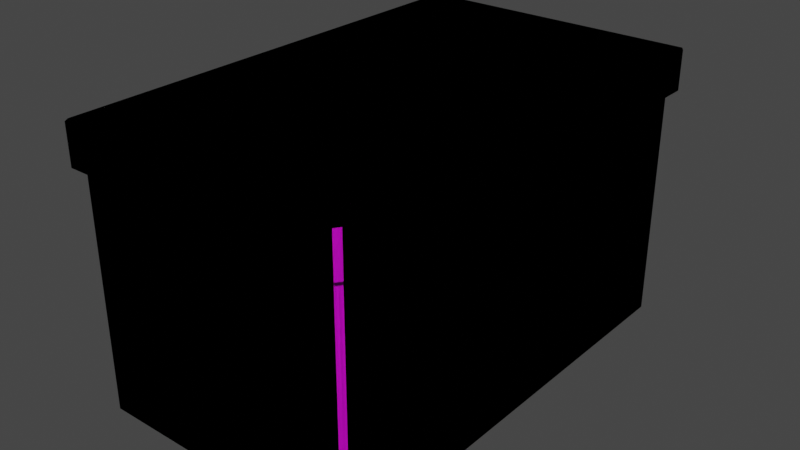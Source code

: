 # Source: caja.blend  (saved by Blender 3.6.13; exported with 4.5.12 LTS)
import bpy
from mathutils import Matrix  # noqa: F401  (used for matrix-valued properties, if any)

bpy.ops.wm.read_factory_settings(use_empty=True)
scene = bpy.context.scene
scene.name = 'Scene'

# ---- collections
col_low = bpy.data.collections.new('LOW'); scene.collection.children.link(col_low)
col_high = bpy.data.collections.new('HIGH'); scene.collection.children.link(col_high)

# ---- images (referenced by path relative to the original .blend; pixels are not part of the script)
import os
ASSET_DIR = os.environ.get("B2B_ASSET_DIR", "")  # directory of the original .blend (textures are referenced by path, not embedded)
HERE = os.path.dirname(os.path.abspath(__file__))  # packed textures are extracted next to this script under _unpacked/

def load_image(name, relpath, width, height, colorspace="sRGB"):
    """Load a texture the original file referenced (path relative to the .blend, or extracted next to this script)."""
    p = next((c for c in (os.path.join(HERE, relpath), os.path.join(ASSET_DIR, relpath)) if relpath and os.path.exists(c)), "")
    if p:
        img = bpy.data.images.load(p, check_existing=True)
        img.name = name
    else:  # same state as the original file: an image datablock whose file is absent (Cycles renders it pink)
        img = bpy.data.images.new(name, width, height)
        img.source = "FILE"
        img.filepath = "//" + (relpath or name)
    img.colorspace_settings.name = colorspace
    return img
img_untitled = load_image('Untitled', '', 1024, 1024, 'sRGB')

# ---- materials (node trees are filled in below, after node groups)
mat_material = bpy.data.materials.new('Material')
mat_material.alpha_threshold = 0.0
mat_material.use_transparent_shadow = False
mat_material.roughness = 0.5
mat_material.line_color = (0.0, 0.0, 0.0, 1.0)
mat_material_001 = bpy.data.materials.new('Material.001')
mat_material_001.alpha_threshold = 0.0
mat_material_001.use_transparent_shadow = False
mat_material_001.roughness = 0.5
mat_material_001.line_color = (0.0, 0.0, 0.0, 1.0)

# ---- material node trees
mat_material.use_nodes = True; mat_material.node_tree.nodes.clear()
_N = mat_material.node_tree.nodes; _L = mat_material.node_tree.links
n0 = _N.new('ShaderNodeOutputMaterial'); n0.name = 'Material Output'; n0.location = (300, 300)
n1 = _N.new('ShaderNodeBsdfPrincipled'); n1.name = 'Principled BSDF'; n1.location = (10, 300)
n1.distribution = 'GGX'
n1.subsurface_method = 'RANDOM_WALK_SKIN'
n1.inputs[3].default_value = 1.45
n1.inputs[27].default_value = (0.0, 0.0, 0.0, 1.0)
n1.inputs[28].default_value = 1.0
n2 = _N.new('ShaderNodeTexImage'); n2.name = 'Image Texture'; n2.location = (-360, 221)
n2.image = img_untitled
_L.new(n1.outputs[0], n0.inputs[0])
_L.new(n2.outputs[0], n1.inputs[0])
n0.is_active_output = True
mat_material_001.use_nodes = True; mat_material_001.node_tree.nodes.clear()
_N = mat_material_001.node_tree.nodes; _L = mat_material_001.node_tree.links
n0 = _N.new('ShaderNodeOutputMaterial'); n0.name = 'Material Output'; n0.location = (300, 300)
n1 = _N.new('ShaderNodeBsdfPrincipled'); n1.name = 'Principled BSDF'; n1.location = (10, 300)
n1.distribution = 'GGX'
n1.subsurface_method = 'RANDOM_WALK_SKIN'
n1.inputs[3].default_value = 1.45
n1.inputs[27].default_value = (0.0, 0.0, 0.0, 1.0)
n1.inputs[28].default_value = 1.0
_L.new(n1.outputs[0], n0.inputs[0])
n0.is_active_output = True

# ---- world
world_world = bpy.data.worlds.new('World'); scene.world = world_world
world_world.use_nodes = True; world_world.node_tree.nodes.clear()
_N = world_world.node_tree.nodes; _L = world_world.node_tree.links
n0 = _N.new('ShaderNodeOutputWorld'); n0.name = 'World Output'; n0.location = (300, 300)
n1 = _N.new('ShaderNodeBackground'); n1.name = 'Background'; n1.location = (10, 300)
n1.inputs[0].default_value = (0.05088, 0.05088, 0.05088, 1.0)
_L.new(n1.outputs[0], n0.inputs[0])
n0.is_active_output = True
world_world.color = (0.05088, 0.05088, 0.05088)
world_world.use_sun_shadow = False
world_world.sun_shadow_jitter_overblur = 0.0

# ---- meshes
me_cube = bpy.data.meshes.new('Cube')
me_cube.from_pydata([(0.1461, 0.25, -0.15), (0.15, 0.244, -0.15), (0.15, -0.244, -0.15), (0.1461, -0.25, -0.15), (-0.15, 0.244, -0.15), (-0.1461, 0.25, -0.15), (-0.1461, -0.25, -0.15), (-0.15, -0.244, -0.15), (0.146, 0.25, 0.1067), (0.15, 0.244, 0.1067), (-0.146, -0.25, 0.1067), (-0.15, -0.244, 0.1067), (0.15, -0.244, 0.1067), (0.146, -0.25, 0.1067), (-0.15, 0.244, 0.1067), (-0.146, 0.25, 0.1067), (-0.1548, -0.259, 0.1067), (-0.1588, -0.2531, 0.1067), (-0.1588, -0.253, 0.15), (-0.1548, -0.259, 0.15), (0.1588, -0.253, 0.15), (0.1548, -0.259, 0.15), (0.1548, 0.259, 0.15), (0.1588, 0.253, 0.15), (-0.1588, 0.253, 0.15), (-0.1548, 0.259, 0.15), (0.1548, 0.259, 0.1067), (0.1588, 0.2531, 0.1067), (0.1588, -0.2531, 0.1067), (0.1548, -0.259, 0.1067), (-0.1548, 0.259, 0.1067), (-0.1588, 0.2531, 0.1067)], [], [(23, 24, 18, 20), (7, 11, 14, 4), (3, 13, 10, 6), (14, 11, 17, 31), (17, 18, 24, 31), (1, 9, 12, 2), (8, 15, 30, 26), (27, 23, 20, 28), (29, 21, 19, 16), (30, 25, 22, 26), (10, 13, 29, 16), (12, 9, 27, 28), (5, 15, 8, 0), (9, 1, 0, 8), (13, 3, 2, 12), (15, 5, 4, 14), (8, 26, 27, 9), (6, 10, 11, 7), (17, 11, 10, 16), (12, 28, 29, 13), (16, 19, 18, 17), (23, 27, 26, 22), (21, 29, 28, 20), (25, 30, 31, 24), (20, 18, 19, 21), (30, 15, 14, 31), (24, 23, 22, 25)])
me_cube.polygons.foreach_set('use_smooth', [True] * 27)
_k = set([(0, 1), (0, 5), (1, 2), (2, 3), (3, 6), (4, 5), (4, 7), (6, 7), (8, 9), (8, 15), (9, 12), (10, 11), (10, 13), (11, 14), (12, 13), (14, 15), (16, 17), (16, 29), (17, 31), (18, 19), (18, 24), (19, 21), (20, 21), (20, 23), (22, 23), (22, 25), (24, 25), (26, 27), (26, 30), (27, 28), (28, 29), (30, 31)])
me_cube.attributes.new('sharp_edge', 'BOOLEAN', 'EDGE').data.foreach_set('value', [ (min(e.vertices), max(e.vertices)) in _k for e in me_cube.edges])
_uv = me_cube.uv_layers.new(name='UVMap')
_uv.uv.foreach_set('vector', [0.3728, 0.003719, 0.5641, 0.003719, 0.5641, 0.3085, 0.3728, 0.3085, 0.1811, 0.4742, 0.02652, 0.4742, 0.02651, 0.1803, 0.1811, 0.1803, 0.1811, 0.6545, 0.02652, 0.6545, 0.02652, 0.4786, 0.1811, 0.4785, 0.3673, 0.3031, 0.3673, 0.009147, 0.3726, 0.00371, 0.3726, 0.3085, 0.02629, 0.4957, 0.0002438, 0.4956, 0.00019, 0.1909, 0.02624, 0.1909, 0.1811, 0.9527, 0.0265, 0.9527, 0.02652, 0.6588, 0.1811, 0.6588, 0.189, 0.3066, 0.3649, 0.3066, 0.3702, 0.3121, 0.1838, 0.3121, 0.02615, 0.9956, 0.0001055, 0.9955, 0.0002233, 0.6908, 0.02627, 0.6908, 0.02627, 0.6864, 0.0002248, 0.6864, 0.0002444, 0.5, 0.02629, 0.5, 0.02624, 0.1865, 0.000189, 0.1865, 0.0001035, 0.0001288, 0.02615, 0.0001035, 0.3649, 0.005552, 0.189, 0.005552, 0.1838, 0.0001035, 0.3702, 0.0001035, 0.1866, 0.009147, 0.1866, 0.3031, 0.1813, 0.3085, 0.1813, 0.00371, 0.1811, 0.176, 0.02651, 0.176, 0.0265, 0.0001302, 0.1811, 0.0001035, 0.0265, 0.9527, 0.1811, 0.9527, 0.1811, 0.957, 0.0265, 0.957, 0.02652, 0.6545, 0.1811, 0.6545, 0.1811, 0.6588, 0.02652, 0.6588, 0.02651, 0.176, 0.1811, 0.176, 0.1811, 0.1803, 0.02651, 0.1803, 0.189, 0.3066, 0.1838, 0.3121, 0.1813, 0.3085, 0.1866, 0.3031, 0.1811, 0.4785, 0.02652, 0.4786, 0.02652, 0.4742, 0.1811, 0.4742, 0.3726, 0.00371, 0.3673, 0.009147, 0.3649, 0.005552, 0.3702, 0.0001035, 0.1866, 0.009147, 0.1813, 0.00371, 0.1838, 0.0001035, 0.189, 0.005552, 0.02629, 0.5, 0.0002444, 0.5, 0.0002438, 0.4956, 0.02629, 0.4957, 0.0001055, 0.9955, 0.02615, 0.9956, 0.02615, 0.9999, 0.0001035, 0.9999, 0.0002248, 0.6864, 0.02627, 0.6864, 0.02627, 0.6908, 0.0002233, 0.6908, 0.000189, 0.1865, 0.02624, 0.1865, 0.02624, 0.1909, 0.00019, 0.1909, 0.3728, 0.3085, 0.5641, 0.3085, 0.5617, 0.3121, 0.3753, 0.3121, 0.3702, 0.3121, 0.3649, 0.3066, 0.3673, 0.3031, 0.3726, 0.3085, 0.5641, 0.003719, 0.3728, 0.003719, 0.3753, 0.0001035, 0.5617, 0.0001035])
me_cube.materials.append(mat_material)
me_cube.use_mirror_vertex_groups = False
me_cube.update()
me_cube_002 = bpy.data.meshes.new('Cube.002')
me_cube_002.from_pydata([(0.1461, 0.25, -0.15), (0.15, 0.244, -0.15), (0.15, -0.244, -0.15), (0.1461, -0.25, -0.15), (-0.15, 0.244, -0.15), (-0.1461, 0.25, -0.15), (-0.1461, -0.25, -0.15), (-0.15, -0.244, -0.15), (0.146, 0.25, 0.1067), (0.15, 0.244, 0.1067), (-0.146, -0.25, 0.1067), (-0.15, -0.244, 0.1067), (0.15, -0.244, 0.1067), (0.146, -0.25, 0.1067), (-0.15, 0.244, 0.1067), (-0.146, 0.25, 0.1067), (-0.1548, -0.259, 0.1067), (-0.1588, -0.2531, 0.1067), (-0.1588, -0.253, 0.15), (-0.1548, -0.259, 0.15), (0.1588, -0.253, 0.15), (0.1548, -0.259, 0.15), (0.1548, 0.259, 0.15), (0.1588, 0.253, 0.15), (-0.1588, 0.253, 0.15), (-0.1548, 0.259, 0.15), (0.1548, 0.259, 0.1067), (0.1588, 0.2531, 0.1067), (0.1588, -0.2531, 0.1067), (0.1548, -0.259, 0.1067), (-0.1548, 0.259, 0.1067), (-0.1588, 0.2531, 0.1067)], [], [(23, 22, 25, 24, 18, 19, 21, 20), (7, 11, 14, 4), (3, 13, 10, 6), (14, 11, 17, 31), (1, 9, 12, 2), (8, 15, 30, 26), (10, 13, 29, 16), (12, 9, 27, 28), (5, 15, 8, 0), (9, 1, 0, 8), (13, 3, 2, 12), (15, 5, 4, 14), (8, 26, 27, 9), (6, 10, 11, 7), (17, 11, 10, 16), (12, 28, 29, 13), (30, 15, 14, 31), (25, 30, 31, 24), (21, 29, 28, 20), (23, 27, 26, 22), (16, 19, 18, 17), (30, 25, 22, 26), (29, 21, 19, 16), (27, 23, 20, 28), (17, 18, 24, 31)])
me_cube_002.polygons.foreach_set('use_smooth', [True] * 25)
_k = set([(0, 1), (0, 5), (1, 2), (2, 3), (3, 6), (4, 5), (4, 7), (6, 7), (8, 9), (8, 15), (9, 12), (10, 11), (10, 13), (11, 14), (12, 13), (14, 15), (16, 17), (16, 29), (17, 31), (18, 19), (18, 24), (19, 21), (20, 21), (20, 23), (22, 23), (22, 25), (24, 25), (26, 27), (26, 30), (27, 28), (28, 29), (30, 31)])
me_cube_002.attributes.new('sharp_edge', 'BOOLEAN', 'EDGE').data.foreach_set('value', [ (min(e.vertices), max(e.vertices)) in _k for e in me_cube_002.edges])
_uv = me_cube_002.uv_layers.new(name='UVMap')
_uv.uv.foreach_set('vector', [0.625, 0.5029, 0.6282, 0.5, 0.8718, 0.5, 0.875, 0.5029, 0.875, 0.7471, 0.8718, 0.75, 0.6282, 0.75, 0.625, 0.7471, 0.375, 0.002977, 0.589, 0.002985, 0.589, 0.247, 0.375, 0.247, 0.375, 0.7533, 0.589, 0.7533, 0.589, 0.9967, 0.375, 0.9967, 0.589, 0.247, 0.589, 0.002985, 0.589, 0.00289, 0.589, 0.2471, 0.375, 0.503, 0.589, 0.503, 0.589, 0.747, 0.375, 0.747, 0.589, 0.4967, 0.589, 0.2533, 0.589, 0.2532, 0.589, 0.4968, 0.589, 0.9967, 0.589, 0.7533, 0.589, 0.7532, 0.589, 0.9968, 0.589, 0.747, 0.589, 0.503, 0.589, 0.5029, 0.589, 0.7471, 0.375, 0.2533, 0.589, 0.2533, 0.589, 0.4967, 0.375, 0.4967, 0.589, 0.503, 0.375, 0.503, 0.375, 0.4967, 0.589, 0.4967, 0.589, 0.7533, 0.375, 0.7533, 0.375, 0.747, 0.589, 0.747, 0.589, 0.2533, 0.375, 0.2533, 0.375, 0.247, 0.589, 0.247, 0.589, 0.4967, 0.589, 0.4968, 0.589, 0.5029, 0.589, 0.503, 0.375, 0.0, 0.589, 0.0, 0.589, 0.002985, 0.375, 0.002977, 0.589, 0.00289, 0.589, 0.002985, 0.589, 0.0, 0.589, 0.0, 0.589, 0.747, 0.589, 0.7471, 0.589, 0.7532, 0.589, 0.7533, 0.589, 0.2532, 0.589, 0.2533, 0.589, 0.247, 0.589, 0.2471, 0.625, 0.2532, 0.589, 0.2532, 0.589, 0.2471, 0.625, 0.2471, 0.625, 0.7532, 0.589, 0.7532, 0.589, 0.7471, 0.625, 0.7471, 0.625, 0.5029, 0.589, 0.5029, 0.589, 0.4968, 0.625, 0.4968, 0.589, 0.0, 0.625, 0.0, 0.625, 0.002897, 0.589, 0.00289, 0.589, 0.2532, 0.625, 0.2532, 0.625, 0.4968, 0.589, 0.4968, 0.589, 0.7532, 0.625, 0.7532, 0.625, 0.9968, 0.589, 0.9968, 0.589, 0.5029, 0.625, 0.5029, 0.625, 0.7471, 0.589, 0.7471, 0.589, 0.00289, 0.625, 0.002897, 0.625, 0.2471, 0.589, 0.2471])
me_cube_002.materials.append(mat_material_001)
me_cube_002.use_mirror_vertex_groups = False
me_cube_002.update()

# ---- objects
ob_caja_low = bpy.data.objects.new('Caja_low', me_cube)
ob_caja_high = bpy.data.objects.new('Caja_high', me_cube_002)

# ---- transforms, parenting, visibility, modifiers, constraints
ob_caja_low.location = (0.0, 0.0, 0.0)
ob_caja_low.lock_rotations_4d = False
ob_caja_low.empty_display_type = 'ARROWS'
ob_caja_low.lineart.crease_threshold = 0.0
_m = ob_caja_low.modifiers.new('EdgeSplit', 'EDGE_SPLIT')
_m.use_edge_angle = False
ob_caja_high.location = (0.0, 0.0, 0.0)
ob_caja_high.lock_rotations_4d = False
ob_caja_high.empty_display_type = 'ARROWS'
ob_caja_high.lineart.crease_threshold = 0.0
_m = ob_caja_high.modifiers.new('Bevel', 'BEVEL')
_m.width = 0.002
_m.width_pct = 0.002
_m.segments = 2
_m.limit_method = 'WEIGHT'

# ---- collection membership
col_low.objects.link(ob_caja_low)
col_high.objects.link(ob_caja_high)

# ---- scene / render settings (as saved in the file)
scene.frame_start = 1; scene.frame_end = 250; scene.frame_set(1)
scene.render.engine = 'BLENDER_EEVEE_NEXT'
scene.cycles.sampling_pattern = 'TABULATED_SOBOL'
scene.view_settings.view_transform = 'Filmic'
bpy.context.view_layer.update()

# ---- added for rendering (the .blend has no active camera and no usable light): camera, sun
cam_auto = bpy.data.cameras.new('AutoCamera')
cam_auto.lens = 50.0
cam_auto.sensor_width = 36.0
cam_auto.clip_end = 1000.0
ob_auto_camera = bpy.data.objects.new('AutoCamera', cam_auto)
scene.collection.objects.link(ob_auto_camera)
ob_auto_camera.location = (0.627051, -0.752461, 0.501641)
ob_auto_camera.rotation_euler = (1.09748, -7.21219e-08, 0.694738)
scene.camera = ob_auto_camera
light_auto_sun = bpy.data.lights.new('AutoSun', 'SUN')
light_auto_sun.energy = 3.0
light_auto_sun.angle = 0.0523599
ob_auto_sun = bpy.data.objects.new('AutoSun', light_auto_sun)
scene.collection.objects.link(ob_auto_sun)
ob_auto_sun.rotation_euler = (0.872665, 0.174533, 0.523599)
bpy.context.view_layer.update()
